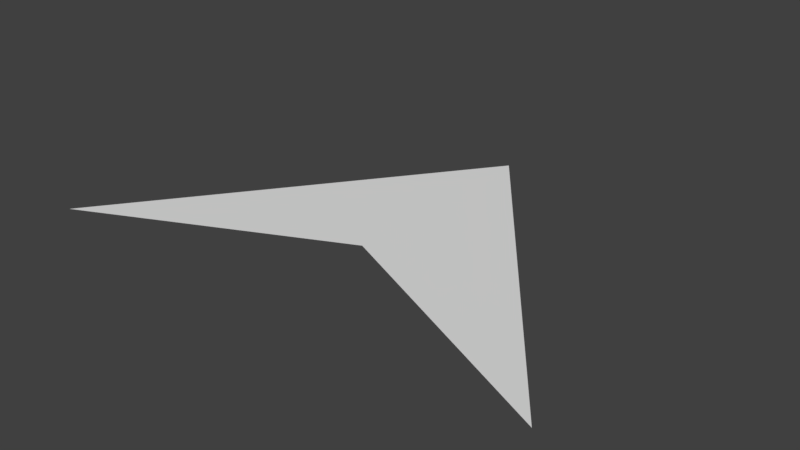 # Source: ArrowGround.blend  (saved by Blender 2.78.0; exported with 4.5.12 LTS)
import bpy
from mathutils import Matrix  # noqa: F401  (used for matrix-valued properties, if any)

bpy.ops.wm.read_factory_settings(use_empty=True)
scene = bpy.context.scene
scene.name = 'Scene'

# ---- collections
col_collection_1 = bpy.data.collections.new('Collection 1'); scene.collection.children.link(col_collection_1)

# ---- world
world_world = bpy.data.worlds.new('World'); scene.world = world_world
world_world.color = (0.05088, 0.05088, 0.05088)
world_world.use_sun_shadow = False
world_world.sun_shadow_jitter_overblur = 0.0
world_world.cycles.sampling_method = 'MANUAL'

# ---- meshes
me_plane_004 = bpy.data.meshes.new('Plane.004')
me_plane_004.from_pydata([(-3.0, -2.0, 0.0), (3.0, -2.0, 0.0), (0.0, 2.0, 0.0), (-1.5, 0.0, 0.0), (0.0, -0.6, 0.0), (1.5, 0.0, 0.0), (0.0, 0.0, 0.0)], [], [(6, 5, 2), (3, 6, 2), (0, 4, 6, 3), (4, 1, 5, 6)])
me_plane_004.use_remesh_preserve_volume = False
me_plane_004.use_remesh_preserve_attributes = False
me_plane_004.use_mirror_vertex_groups = False
me_plane_004.update()

# ---- objects
ob_plane = bpy.data.objects.new('Plane', me_plane_004)

# ---- transforms, parenting, visibility, modifiers, constraints
ob_plane.location = (0.0, 0.0, 0.0)
ob_plane.lineart.crease_threshold = 0.0

# ---- collection membership
col_collection_1.objects.link(ob_plane)

# ---- scene / render settings (as saved in the file)
scene.frame_start = 1; scene.frame_end = 250; scene.frame_set(1)
scene.render.engine = 'BLENDER_EEVEE_NEXT'
scene.render.resolution_percentage = 50
scene.render.dither_intensity = 0.0
scene.cycles.use_denoising = False
scene.cycles.samples = 128
scene.cycles.sampling_pattern = 'TABULATED_SOBOL'
scene.cycles.light_sampling_threshold = 0.0
scene.cycles.use_adaptive_sampling = False
scene.cycles.use_light_tree = False
scene.cycles.blur_glossy = 0.0
scene.cycles.sample_clamp_indirect = 0.0
scene.view_settings.view_transform = 'Standard'
bpy.context.view_layer.update()

# ---- added for rendering (the .blend has no active camera and no usable light): camera, sun
cam_auto = bpy.data.cameras.new('AutoCamera')
cam_auto.lens = 50.0
cam_auto.sensor_width = 36.0
cam_auto.clip_end = 1000.0
ob_auto_camera = bpy.data.objects.new('AutoCamera', cam_auto)
scene.collection.objects.link(ob_auto_camera)
ob_auto_camera.location = (6.67189, -8.00627, 5.33751)
ob_auto_camera.rotation_euler = (1.09748, -7.21219e-08, 0.694738)
scene.camera = ob_auto_camera
light_auto_sun = bpy.data.lights.new('AutoSun', 'SUN')
light_auto_sun.energy = 3.0
light_auto_sun.angle = 0.0523599
ob_auto_sun = bpy.data.objects.new('AutoSun', light_auto_sun)
scene.collection.objects.link(ob_auto_sun)
ob_auto_sun.rotation_euler = (0.872665, 0.174533, 0.523599)
bpy.context.view_layer.update()
